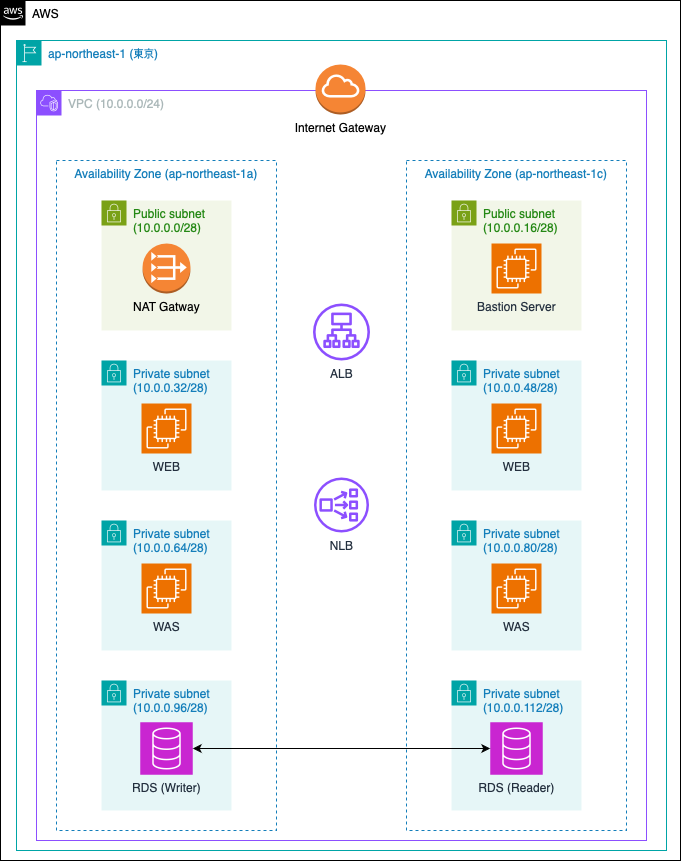

The diagram above was exported from draw.io. Its source (the exported page's mxGraphModel, read from the mxfile embedded in the PNG):
<mxGraphModel dx="1434" dy="779" grid="1" gridSize="10" guides="1" tooltips="1" connect="1" arrows="1" fold="1" page="1" pageScale="1" pageWidth="827" pageHeight="1169" background="none" math="0" shadow="0">
  <root>
    <mxCell id="0" />
    <mxCell id="1" parent="0" />
    <mxCell id="iEb0My6Sq_w965GdPz4a-2" value="AWS" style="points=[[0,0],[0.25,0],[0.5,0],[0.75,0],[1,0],[1,0.25],[1,0.5],[1,0.75],[1,1],[0.75,1],[0.5,1],[0.25,1],[0,1],[0,0.75],[0,0.5],[0,0.25]];outlineConnect=0;html=1;whiteSpace=wrap;fontSize=12;fontStyle=0;container=1;pointerEvents=0;collapsible=0;recursiveResize=0;shape=mxgraph.aws4.group;grIcon=mxgraph.aws4.group_aws_cloud_alt;fillColor=none;verticalAlign=top;align=left;spacingLeft=30;dashed=0;direction=east;labelBackgroundColor=none;" vertex="1" parent="1">
      <mxGeometry x="74" y="80" width="680" height="860" as="geometry" />
    </mxCell>
    <mxCell id="iEb0My6Sq_w965GdPz4a-5" value="ap-northeast-1 (東京)" style="points=[[0,0],[0.25,0],[0.5,0],[0.75,0],[1,0],[1,0.25],[1,0.5],[1,0.75],[1,1],[0.75,1],[0.5,1],[0.25,1],[0,1],[0,0.75],[0,0.5],[0,0.25]];outlineConnect=0;gradientColor=none;html=1;whiteSpace=wrap;fontSize=12;fontStyle=0;container=1;pointerEvents=0;collapsible=0;recursiveResize=0;shape=mxgraph.aws4.group;grIcon=mxgraph.aws4.group_region;strokeColor=#00A4A6;fillColor=none;verticalAlign=top;align=left;spacingLeft=30;fontColor=#147EBA;" vertex="1" parent="1">
      <mxGeometry x="90" y="120" width="650" height="810" as="geometry" />
    </mxCell>
    <mxCell id="iEb0My6Sq_w965GdPz4a-6" value="VPC (10.0.0.0/24)" style="points=[[0,0],[0.25,0],[0.5,0],[0.75,0],[1,0],[1,0.25],[1,0.5],[1,0.75],[1,1],[0.75,1],[0.5,1],[0.25,1],[0,1],[0,0.75],[0,0.5],[0,0.25]];outlineConnect=0;gradientColor=none;html=1;whiteSpace=wrap;fontSize=12;fontStyle=0;container=1;pointerEvents=0;collapsible=0;recursiveResize=0;shape=mxgraph.aws4.group;grIcon=mxgraph.aws4.group_vpc2;strokeColor=#8C4FFF;fillColor=none;verticalAlign=top;align=left;spacingLeft=30;fontColor=#AAB7B8;dashed=0;" vertex="1" parent="iEb0My6Sq_w965GdPz4a-5">
      <mxGeometry x="20" y="50" width="610" height="750" as="geometry" />
    </mxCell>
    <mxCell id="iEb0My6Sq_w965GdPz4a-12" value="Availability Zone (ap-northeast-1a)" style="fillColor=none;strokeColor=#147EBA;dashed=1;verticalAlign=top;fontStyle=0;fontColor=#147EBA;whiteSpace=wrap;html=1;" vertex="1" parent="iEb0My6Sq_w965GdPz4a-6">
      <mxGeometry x="20" y="70" width="220" height="670" as="geometry" />
    </mxCell>
    <mxCell id="iEb0My6Sq_w965GdPz4a-13" value="Availability Zone (ap-northeast-1c)" style="fillColor=none;strokeColor=#147EBA;dashed=1;verticalAlign=top;fontStyle=0;fontColor=#147EBA;whiteSpace=wrap;html=1;" vertex="1" parent="iEb0My6Sq_w965GdPz4a-6">
      <mxGeometry x="370" y="70" width="220" height="670" as="geometry" />
    </mxCell>
    <mxCell id="iEb0My6Sq_w965GdPz4a-17" value="Public subnet&lt;div&gt;(10.0.0.0/28)&lt;/div&gt;" style="points=[[0,0],[0.25,0],[0.5,0],[0.75,0],[1,0],[1,0.25],[1,0.5],[1,0.75],[1,1],[0.75,1],[0.5,1],[0.25,1],[0,1],[0,0.75],[0,0.5],[0,0.25]];outlineConnect=0;gradientColor=none;html=1;whiteSpace=wrap;fontSize=12;fontStyle=0;container=1;pointerEvents=0;collapsible=0;recursiveResize=0;shape=mxgraph.aws4.group;grIcon=mxgraph.aws4.group_security_group;grStroke=0;strokeColor=#7AA116;fillColor=#F2F6E8;verticalAlign=top;align=left;spacingLeft=30;fontColor=#248814;dashed=0;" vertex="1" parent="iEb0My6Sq_w965GdPz4a-6">
      <mxGeometry x="65" y="110" width="130" height="130" as="geometry" />
    </mxCell>
    <mxCell id="iEb0My6Sq_w965GdPz4a-18" value="NAT Gatway" style="outlineConnect=0;dashed=0;verticalLabelPosition=bottom;verticalAlign=top;align=center;html=1;shape=mxgraph.aws3.vpc_nat_gateway;fillColor=#F58534;gradientColor=none;" vertex="1" parent="iEb0My6Sq_w965GdPz4a-17">
      <mxGeometry x="41.03999999999999" y="43" width="47.92" height="50" as="geometry" />
    </mxCell>
    <mxCell id="iEb0My6Sq_w965GdPz4a-19" value="Private subnet&lt;div&gt;(10.0.0.32/28)&lt;/div&gt;" style="points=[[0,0],[0.25,0],[0.5,0],[0.75,0],[1,0],[1,0.25],[1,0.5],[1,0.75],[1,1],[0.75,1],[0.5,1],[0.25,1],[0,1],[0,0.75],[0,0.5],[0,0.25]];outlineConnect=0;gradientColor=none;html=1;whiteSpace=wrap;fontSize=12;fontStyle=0;container=1;pointerEvents=0;collapsible=0;recursiveResize=0;shape=mxgraph.aws4.group;grIcon=mxgraph.aws4.group_security_group;grStroke=0;strokeColor=#00A4A6;fillColor=#E6F6F7;verticalAlign=top;align=left;spacingLeft=30;fontColor=#147EBA;dashed=0;" vertex="1" parent="iEb0My6Sq_w965GdPz4a-6">
      <mxGeometry x="65" y="270" width="130" height="130" as="geometry" />
    </mxCell>
    <mxCell id="iEb0My6Sq_w965GdPz4a-23" value="WEB" style="sketch=0;points=[[0,0,0],[0.25,0,0],[0.5,0,0],[0.75,0,0],[1,0,0],[0,1,0],[0.25,1,0],[0.5,1,0],[0.75,1,0],[1,1,0],[0,0.25,0],[0,0.5,0],[0,0.75,0],[1,0.25,0],[1,0.5,0],[1,0.75,0]];outlineConnect=0;fontColor=#232F3E;fillColor=#ED7100;strokeColor=#ffffff;dashed=0;verticalLabelPosition=bottom;verticalAlign=top;align=center;html=1;fontSize=12;fontStyle=0;aspect=fixed;shape=mxgraph.aws4.resourceIcon;resIcon=mxgraph.aws4.ec2;" vertex="1" parent="iEb0My6Sq_w965GdPz4a-19">
      <mxGeometry x="40" y="43" width="50" height="50" as="geometry" />
    </mxCell>
    <mxCell id="iEb0My6Sq_w965GdPz4a-21" value="Private subnet&lt;div&gt;(10.0.0.64/28)&lt;/div&gt;" style="points=[[0,0],[0.25,0],[0.5,0],[0.75,0],[1,0],[1,0.25],[1,0.5],[1,0.75],[1,1],[0.75,1],[0.5,1],[0.25,1],[0,1],[0,0.75],[0,0.5],[0,0.25]];outlineConnect=0;gradientColor=none;html=1;whiteSpace=wrap;fontSize=12;fontStyle=0;container=1;pointerEvents=0;collapsible=0;recursiveResize=0;shape=mxgraph.aws4.group;grIcon=mxgraph.aws4.group_security_group;grStroke=0;strokeColor=#00A4A6;fillColor=#E6F6F7;verticalAlign=top;align=left;spacingLeft=30;fontColor=#147EBA;dashed=0;" vertex="1" parent="iEb0My6Sq_w965GdPz4a-6">
      <mxGeometry x="65" y="430" width="130" height="130" as="geometry" />
    </mxCell>
    <mxCell id="iEb0My6Sq_w965GdPz4a-24" value="WAS" style="sketch=0;points=[[0,0,0],[0.25,0,0],[0.5,0,0],[0.75,0,0],[1,0,0],[0,1,0],[0.25,1,0],[0.5,1,0],[0.75,1,0],[1,1,0],[0,0.25,0],[0,0.5,0],[0,0.75,0],[1,0.25,0],[1,0.5,0],[1,0.75,0]];outlineConnect=0;fontColor=#232F3E;fillColor=#ED7100;strokeColor=#ffffff;dashed=0;verticalLabelPosition=bottom;verticalAlign=top;align=center;html=1;fontSize=12;fontStyle=0;aspect=fixed;shape=mxgraph.aws4.resourceIcon;resIcon=mxgraph.aws4.ec2;" vertex="1" parent="iEb0My6Sq_w965GdPz4a-21">
      <mxGeometry x="40" y="43" width="50" height="50" as="geometry" />
    </mxCell>
    <mxCell id="iEb0My6Sq_w965GdPz4a-22" value="Private subnet&lt;div&gt;(10.0.0.96/28)&lt;/div&gt;" style="points=[[0,0],[0.25,0],[0.5,0],[0.75,0],[1,0],[1,0.25],[1,0.5],[1,0.75],[1,1],[0.75,1],[0.5,1],[0.25,1],[0,1],[0,0.75],[0,0.5],[0,0.25]];outlineConnect=0;gradientColor=none;html=1;whiteSpace=wrap;fontSize=12;fontStyle=0;container=1;pointerEvents=0;collapsible=0;recursiveResize=0;shape=mxgraph.aws4.group;grIcon=mxgraph.aws4.group_security_group;grStroke=0;strokeColor=#00A4A6;fillColor=#E6F6F7;verticalAlign=top;align=left;spacingLeft=30;fontColor=#147EBA;dashed=0;" vertex="1" parent="iEb0My6Sq_w965GdPz4a-6">
      <mxGeometry x="65" y="590" width="130" height="130" as="geometry" />
    </mxCell>
    <mxCell id="iEb0My6Sq_w965GdPz4a-25" value="RDS (Writer)" style="sketch=0;points=[[0,0,0],[0.25,0,0],[0.5,0,0],[0.75,0,0],[1,0,0],[0,1,0],[0.25,1,0],[0.5,1,0],[0.75,1,0],[1,1,0],[0,0.25,0],[0,0.5,0],[0,0.75,0],[1,0.25,0],[1,0.5,0],[1,0.75,0]];outlineConnect=0;fontColor=#232F3E;fillColor=#C925D1;strokeColor=#ffffff;dashed=0;verticalLabelPosition=bottom;verticalAlign=top;align=center;html=1;fontSize=12;fontStyle=0;aspect=fixed;shape=mxgraph.aws4.resourceIcon;resIcon=mxgraph.aws4.database;" vertex="1" parent="iEb0My6Sq_w965GdPz4a-22">
      <mxGeometry x="38.75" y="41.75" width="52.5" height="52.5" as="geometry" />
    </mxCell>
    <mxCell id="iEb0My6Sq_w965GdPz4a-26" value="Public subnet&lt;div&gt;(10.0.0.16/28)&lt;/div&gt;" style="points=[[0,0],[0.25,0],[0.5,0],[0.75,0],[1,0],[1,0.25],[1,0.5],[1,0.75],[1,1],[0.75,1],[0.5,1],[0.25,1],[0,1],[0,0.75],[0,0.5],[0,0.25]];outlineConnect=0;gradientColor=none;html=1;whiteSpace=wrap;fontSize=12;fontStyle=0;container=1;pointerEvents=0;collapsible=0;recursiveResize=0;shape=mxgraph.aws4.group;grIcon=mxgraph.aws4.group_security_group;grStroke=0;strokeColor=#7AA116;fillColor=#F2F6E8;verticalAlign=top;align=left;spacingLeft=30;fontColor=#248814;dashed=0;" vertex="1" parent="iEb0My6Sq_w965GdPz4a-6">
      <mxGeometry x="415" y="110" width="130" height="130" as="geometry" />
    </mxCell>
    <mxCell id="iEb0My6Sq_w965GdPz4a-37" value="Bastion Server" style="sketch=0;points=[[0,0,0],[0.25,0,0],[0.5,0,0],[0.75,0,0],[1,0,0],[0,1,0],[0.25,1,0],[0.5,1,0],[0.75,1,0],[1,1,0],[0,0.25,0],[0,0.5,0],[0,0.75,0],[1,0.25,0],[1,0.5,0],[1,0.75,0]];outlineConnect=0;fontColor=#232F3E;fillColor=#ED7100;strokeColor=#ffffff;dashed=0;verticalLabelPosition=bottom;verticalAlign=top;align=center;html=1;fontSize=12;fontStyle=0;aspect=fixed;shape=mxgraph.aws4.resourceIcon;resIcon=mxgraph.aws4.ec2;" vertex="1" parent="iEb0My6Sq_w965GdPz4a-26">
      <mxGeometry x="40" y="43" width="50" height="50" as="geometry" />
    </mxCell>
    <mxCell id="iEb0My6Sq_w965GdPz4a-28" value="Private subnet&lt;div&gt;(10.0.0.48/28)&lt;/div&gt;" style="points=[[0,0],[0.25,0],[0.5,0],[0.75,0],[1,0],[1,0.25],[1,0.5],[1,0.75],[1,1],[0.75,1],[0.5,1],[0.25,1],[0,1],[0,0.75],[0,0.5],[0,0.25]];outlineConnect=0;gradientColor=none;html=1;whiteSpace=wrap;fontSize=12;fontStyle=0;container=1;pointerEvents=0;collapsible=0;recursiveResize=0;shape=mxgraph.aws4.group;grIcon=mxgraph.aws4.group_security_group;grStroke=0;strokeColor=#00A4A6;fillColor=#E6F6F7;verticalAlign=top;align=left;spacingLeft=30;fontColor=#147EBA;dashed=0;" vertex="1" parent="iEb0My6Sq_w965GdPz4a-6">
      <mxGeometry x="415" y="270" width="130" height="130" as="geometry" />
    </mxCell>
    <mxCell id="iEb0My6Sq_w965GdPz4a-29" value="WEB" style="sketch=0;points=[[0,0,0],[0.25,0,0],[0.5,0,0],[0.75,0,0],[1,0,0],[0,1,0],[0.25,1,0],[0.5,1,0],[0.75,1,0],[1,1,0],[0,0.25,0],[0,0.5,0],[0,0.75,0],[1,0.25,0],[1,0.5,0],[1,0.75,0]];outlineConnect=0;fontColor=#232F3E;fillColor=#ED7100;strokeColor=#ffffff;dashed=0;verticalLabelPosition=bottom;verticalAlign=top;align=center;html=1;fontSize=12;fontStyle=0;aspect=fixed;shape=mxgraph.aws4.resourceIcon;resIcon=mxgraph.aws4.ec2;" vertex="1" parent="iEb0My6Sq_w965GdPz4a-28">
      <mxGeometry x="40" y="43" width="50" height="50" as="geometry" />
    </mxCell>
    <mxCell id="iEb0My6Sq_w965GdPz4a-30" value="Private subnet&lt;div&gt;(10.0.0.80/28)&lt;/div&gt;" style="points=[[0,0],[0.25,0],[0.5,0],[0.75,0],[1,0],[1,0.25],[1,0.5],[1,0.75],[1,1],[0.75,1],[0.5,1],[0.25,1],[0,1],[0,0.75],[0,0.5],[0,0.25]];outlineConnect=0;gradientColor=none;html=1;whiteSpace=wrap;fontSize=12;fontStyle=0;container=1;pointerEvents=0;collapsible=0;recursiveResize=0;shape=mxgraph.aws4.group;grIcon=mxgraph.aws4.group_security_group;grStroke=0;strokeColor=#00A4A6;fillColor=#E6F6F7;verticalAlign=top;align=left;spacingLeft=30;fontColor=#147EBA;dashed=0;" vertex="1" parent="iEb0My6Sq_w965GdPz4a-6">
      <mxGeometry x="415" y="430" width="130" height="130" as="geometry" />
    </mxCell>
    <mxCell id="iEb0My6Sq_w965GdPz4a-31" value="WAS" style="sketch=0;points=[[0,0,0],[0.25,0,0],[0.5,0,0],[0.75,0,0],[1,0,0],[0,1,0],[0.25,1,0],[0.5,1,0],[0.75,1,0],[1,1,0],[0,0.25,0],[0,0.5,0],[0,0.75,0],[1,0.25,0],[1,0.5,0],[1,0.75,0]];outlineConnect=0;fontColor=#232F3E;fillColor=#ED7100;strokeColor=#ffffff;dashed=0;verticalLabelPosition=bottom;verticalAlign=top;align=center;html=1;fontSize=12;fontStyle=0;aspect=fixed;shape=mxgraph.aws4.resourceIcon;resIcon=mxgraph.aws4.ec2;" vertex="1" parent="iEb0My6Sq_w965GdPz4a-30">
      <mxGeometry x="40" y="43" width="50" height="50" as="geometry" />
    </mxCell>
    <mxCell id="iEb0My6Sq_w965GdPz4a-32" value="Private subnet&lt;div&gt;(10.0.0.112/28)&lt;/div&gt;" style="points=[[0,0],[0.25,0],[0.5,0],[0.75,0],[1,0],[1,0.25],[1,0.5],[1,0.75],[1,1],[0.75,1],[0.5,1],[0.25,1],[0,1],[0,0.75],[0,0.5],[0,0.25]];outlineConnect=0;gradientColor=none;html=1;whiteSpace=wrap;fontSize=12;fontStyle=0;container=1;pointerEvents=0;collapsible=0;recursiveResize=0;shape=mxgraph.aws4.group;grIcon=mxgraph.aws4.group_security_group;grStroke=0;strokeColor=#00A4A6;fillColor=#E6F6F7;verticalAlign=top;align=left;spacingLeft=30;fontColor=#147EBA;dashed=0;" vertex="1" parent="iEb0My6Sq_w965GdPz4a-6">
      <mxGeometry x="415" y="590" width="130" height="130" as="geometry" />
    </mxCell>
    <mxCell id="iEb0My6Sq_w965GdPz4a-33" value="RDS (Reader)" style="sketch=0;points=[[0,0,0],[0.25,0,0],[0.5,0,0],[0.75,0,0],[1,0,0],[0,1,0],[0.25,1,0],[0.5,1,0],[0.75,1,0],[1,1,0],[0,0.25,0],[0,0.5,0],[0,0.75,0],[1,0.25,0],[1,0.5,0],[1,0.75,0]];outlineConnect=0;fontColor=#232F3E;fillColor=#C925D1;strokeColor=#ffffff;dashed=0;verticalLabelPosition=bottom;verticalAlign=top;align=center;html=1;fontSize=12;fontStyle=0;aspect=fixed;shape=mxgraph.aws4.resourceIcon;resIcon=mxgraph.aws4.database;" vertex="1" parent="iEb0My6Sq_w965GdPz4a-32">
      <mxGeometry x="38.75" y="41.75" width="52.5" height="52.5" as="geometry" />
    </mxCell>
    <mxCell id="iEb0My6Sq_w965GdPz4a-40" value="NLB" style="sketch=0;outlineConnect=0;fontColor=#232F3E;gradientColor=none;fillColor=#8C4FFF;strokeColor=none;dashed=0;verticalLabelPosition=bottom;verticalAlign=top;align=center;html=1;fontSize=12;fontStyle=0;aspect=fixed;pointerEvents=1;shape=mxgraph.aws4.network_load_balancer;" vertex="1" parent="iEb0My6Sq_w965GdPz4a-6">
      <mxGeometry x="277.5" y="387" width="55" height="55" as="geometry" />
    </mxCell>
    <mxCell id="iEb0My6Sq_w965GdPz4a-39" value="ALB" style="sketch=0;outlineConnect=0;fontColor=#232F3E;gradientColor=none;fillColor=#8C4FFF;strokeColor=none;dashed=0;verticalLabelPosition=bottom;verticalAlign=top;align=center;html=1;fontSize=12;fontStyle=0;aspect=fixed;pointerEvents=1;shape=mxgraph.aws4.application_load_balancer;" vertex="1" parent="iEb0My6Sq_w965GdPz4a-6">
      <mxGeometry x="276.5" y="213" width="57" height="57" as="geometry" />
    </mxCell>
    <mxCell id="iEb0My6Sq_w965GdPz4a-42" value="" style="endArrow=classic;startArrow=classic;html=1;rounded=0;entryX=0;entryY=0.5;entryDx=0;entryDy=0;entryPerimeter=0;exitX=1;exitY=0.5;exitDx=0;exitDy=0;exitPerimeter=0;" edge="1" parent="iEb0My6Sq_w965GdPz4a-6" source="iEb0My6Sq_w965GdPz4a-25" target="iEb0My6Sq_w965GdPz4a-33">
      <mxGeometry width="50" height="50" relative="1" as="geometry">
        <mxPoint x="190" y="660" as="sourcePoint" />
        <mxPoint x="240" y="610" as="targetPoint" />
      </mxGeometry>
    </mxCell>
    <mxCell id="iEb0My6Sq_w965GdPz4a-7" value="Internet Gateway" style="outlineConnect=0;dashed=0;verticalLabelPosition=bottom;verticalAlign=top;align=center;html=1;shape=mxgraph.aws3.internet_gateway;fillColor=#F58534;gradientColor=none;" vertex="1" parent="iEb0My6Sq_w965GdPz4a-5">
      <mxGeometry x="299" y="24" width="50" height="50" as="geometry" />
    </mxCell>
  </root>
</mxGraphModel>